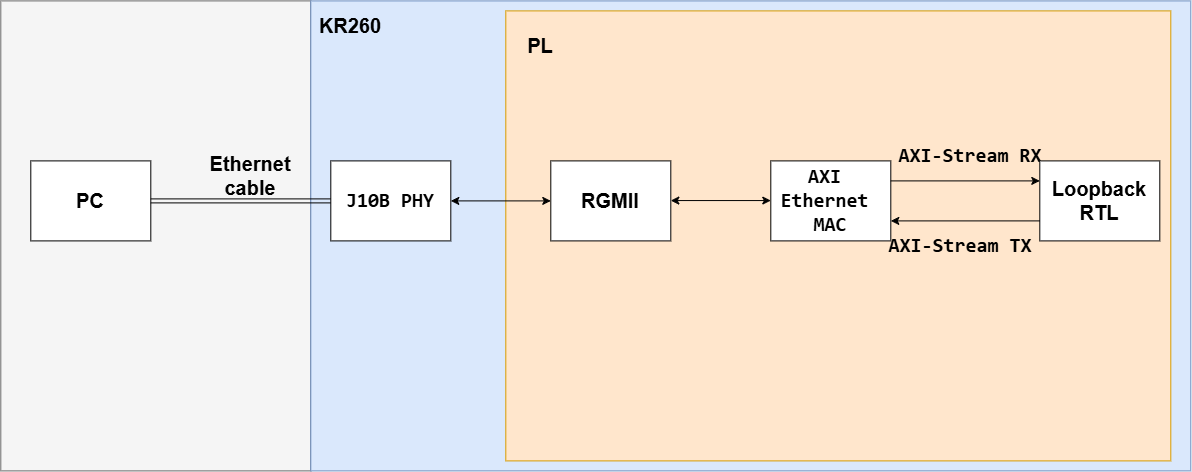

The diagram above was exported from draw.io. Its source (the exported page's mxGraphModel, read from the mxfile embedded in the PNG):
<mxGraphModel dx="1573" dy="931" grid="1" gridSize="10" guides="1" tooltips="1" connect="1" arrows="1" fold="1" page="1" pageScale="1" pageWidth="1169" pageHeight="827" math="0" shadow="0">
  <root>
    <mxCell id="0" />
    <mxCell id="1" parent="0" />
    <mxCell id="btaWijGKfthQif1vVsrx-23" parent="1" style="rounded=0;whiteSpace=wrap;html=1;fillColor=#f5f5f5;strokeColor=#666666;fontColor=#333333;" value="" vertex="1">
      <mxGeometry height="470" width="310" x="10" y="120" as="geometry" />
    </mxCell>
    <mxCell id="btaWijGKfthQif1vVsrx-21" parent="1" style="rounded=0;whiteSpace=wrap;html=1;fillColor=#dae8fc;strokeColor=#6c8ebf;" value="" vertex="1">
      <mxGeometry height="470" width="880" x="320" y="120" as="geometry" />
    </mxCell>
    <mxCell id="btaWijGKfthQif1vVsrx-22" parent="1" style="rounded=0;whiteSpace=wrap;html=1;fillColor=#ffe6cc;strokeColor=#d79b00;" value="" vertex="1">
      <mxGeometry height="450" width="665" x="515" y="130" as="geometry" />
    </mxCell>
    <mxCell id="btaWijGKfthQif1vVsrx-2" parent="1" style="rounded=0;whiteSpace=wrap;html=1;" value="&lt;b&gt;&lt;font style=&quot;font-size: 20px;&quot;&gt;PC&lt;/font&gt;&lt;/b&gt;" vertex="1">
      <mxGeometry height="80" width="120" x="40" y="280" as="geometry" />
    </mxCell>
    <mxCell id="btaWijGKfthQif1vVsrx-3" edge="1" parent="1" source="btaWijGKfthQif1vVsrx-2" style="shape=link;html=1;rounded=0;entryX=0;entryY=0.5;entryDx=0;entryDy=0;exitX=1;exitY=0.5;exitDx=0;exitDy=0;" target="btaWijGKfthQif1vVsrx-8" value="">
      <mxGeometry relative="1" width="100" as="geometry">
        <mxPoint x="150" y="239.66" as="sourcePoint" />
        <mxPoint x="270" y="240" as="targetPoint" />
      </mxGeometry>
    </mxCell>
    <mxCell id="btaWijGKfthQif1vVsrx-6" parent="1" style="rounded=0;whiteSpace=wrap;html=1;" value="&lt;b style=&quot;&quot;&gt;&lt;font style=&quot;font-size: 20px;&quot;&gt;RGMII&lt;/font&gt;&lt;/b&gt;" vertex="1">
      <mxGeometry height="80" width="120" x="560" y="280" as="geometry" />
    </mxCell>
    <mxCell id="btaWijGKfthQif1vVsrx-7" parent="1" style="rounded=0;whiteSpace=wrap;html=1;" value="&lt;pre dir=&quot;ltr&quot;&gt;&lt;code&gt;&lt;b&gt;&lt;font style=&quot;font-size: 20px;&quot;&gt;AXI &lt;br&gt;Ethernet &lt;br&gt;MAC&lt;/font&gt;&lt;/b&gt;&lt;/code&gt;&lt;/pre&gt;" vertex="1">
      <mxGeometry height="80" width="120" x="780" y="280" as="geometry" />
    </mxCell>
    <mxCell id="btaWijGKfthQif1vVsrx-8" parent="1" style="rounded=0;whiteSpace=wrap;html=1;" value="&lt;pre dir=&quot;ltr&quot;&gt;&lt;code&gt;&lt;b&gt;&lt;font style=&quot;font-size: 20px;&quot;&gt;J10B PHY&lt;/font&gt;&lt;/b&gt;&lt;/code&gt;&lt;/pre&gt;" vertex="1">
      <mxGeometry height="80" width="120" x="340" y="280" as="geometry" />
    </mxCell>
    <mxCell id="btaWijGKfthQif1vVsrx-16" parent="1" style="text;html=1;whiteSpace=wrap;strokeColor=none;fillColor=none;align=center;verticalAlign=middle;rounded=0;" value="&lt;pre dir=&quot;ltr&quot;&gt;&lt;code&gt;&lt;b&gt;&lt;font style=&quot;font-size: 20px;&quot;&gt;AXI-Stream RX&lt;/font&gt;&lt;/b&gt;&lt;/code&gt;&lt;/pre&gt;" vertex="1">
      <mxGeometry height="30" width="60" x="950" y="260" as="geometry" />
    </mxCell>
    <mxCell id="btaWijGKfthQif1vVsrx-25" parent="1" style="text;html=1;whiteSpace=wrap;strokeColor=none;fillColor=none;align=center;verticalAlign=middle;rounded=0;" value="&lt;b&gt;&lt;font style=&quot;font-size: 20px;&quot;&gt;KR260&lt;/font&gt;&lt;/b&gt;" vertex="1">
      <mxGeometry height="30" width="60" x="330" y="130" as="geometry" />
    </mxCell>
    <mxCell id="btaWijGKfthQif1vVsrx-26" parent="1" style="text;html=1;whiteSpace=wrap;strokeColor=none;fillColor=none;align=center;verticalAlign=middle;rounded=0;" value="&lt;b&gt;&lt;font style=&quot;font-size: 20px;&quot;&gt;PL&lt;/font&gt;&lt;/b&gt;" vertex="1">
      <mxGeometry height="30" width="60" x="520" y="150" as="geometry" />
    </mxCell>
    <mxCell id="btaWijGKfthQif1vVsrx-27" parent="1" style="text;html=1;whiteSpace=wrap;strokeColor=none;fillColor=none;align=center;verticalAlign=middle;rounded=0;" value="&lt;b&gt;&lt;font style=&quot;font-size: 20px;&quot;&gt;Ethernet cable&lt;/font&gt;&lt;/b&gt;" vertex="1">
      <mxGeometry height="30" width="60" x="230" y="280" as="geometry" />
    </mxCell>
    <mxCell id="btaWijGKfthQif1vVsrx-28" edge="1" parent="1" style="endArrow=classic;startArrow=classic;html=1;rounded=0;entryX=0;entryY=0.5;entryDx=0;entryDy=0;" target="btaWijGKfthQif1vVsrx-6" value="">
      <mxGeometry height="50" relative="1" width="50" as="geometry">
        <mxPoint x="460" y="320" as="sourcePoint" />
        <mxPoint x="510" y="270" as="targetPoint" />
      </mxGeometry>
    </mxCell>
    <mxCell id="btaWijGKfthQif1vVsrx-29" edge="1" parent="1" style="endArrow=classic;startArrow=classic;html=1;rounded=0;entryX=0;entryY=0.5;entryDx=0;entryDy=0;" value="">
      <mxGeometry height="50" relative="1" width="50" as="geometry">
        <mxPoint x="680" y="319.65999999999997" as="sourcePoint" />
        <mxPoint x="780" y="319.65999999999997" as="targetPoint" />
      </mxGeometry>
    </mxCell>
    <mxCell id="btaWijGKfthQif1vVsrx-30" edge="1" parent="1" style="endArrow=classic;html=1;rounded=0;entryX=0;entryY=0.25;entryDx=0;entryDy=0;" target="btaWijGKfthQif1vVsrx-31" value="">
      <mxGeometry height="50" relative="1" width="50" as="geometry">
        <mxPoint x="900" y="300" as="sourcePoint" />
        <mxPoint x="1040" y="300" as="targetPoint" />
      </mxGeometry>
    </mxCell>
    <mxCell id="btaWijGKfthQif1vVsrx-31" parent="1" style="rounded=0;whiteSpace=wrap;html=1;" value="&lt;b style=&quot;&quot;&gt;&lt;font style=&quot;font-size: 20px;&quot;&gt;Loopback RTL&lt;/font&gt;&lt;/b&gt;" vertex="1">
      <mxGeometry height="80" width="120" x="1049" y="280" as="geometry" />
    </mxCell>
    <mxCell id="btaWijGKfthQif1vVsrx-32" edge="1" parent="1" source="btaWijGKfthQif1vVsrx-31" style="endArrow=classic;html=1;rounded=0;exitX=0;exitY=0.75;exitDx=0;exitDy=0;" value="">
      <mxGeometry height="50" relative="1" width="50" as="geometry">
        <mxPoint x="1040" y="340" as="sourcePoint" />
        <mxPoint x="900" y="340" as="targetPoint" />
      </mxGeometry>
    </mxCell>
    <mxCell id="btaWijGKfthQif1vVsrx-33" parent="1" style="text;html=1;whiteSpace=wrap;strokeColor=none;fillColor=none;align=center;verticalAlign=middle;rounded=0;" value="&lt;pre dir=&quot;ltr&quot;&gt;&lt;code&gt;&lt;b&gt;&lt;font style=&quot;font-size: 20px;&quot;&gt;AXI-Stream TX&lt;/font&gt;&lt;/b&gt;&lt;/code&gt;&lt;/pre&gt;" vertex="1">
      <mxGeometry height="30" width="60" x="940" y="350" as="geometry" />
    </mxCell>
  </root>
</mxGraphModel>